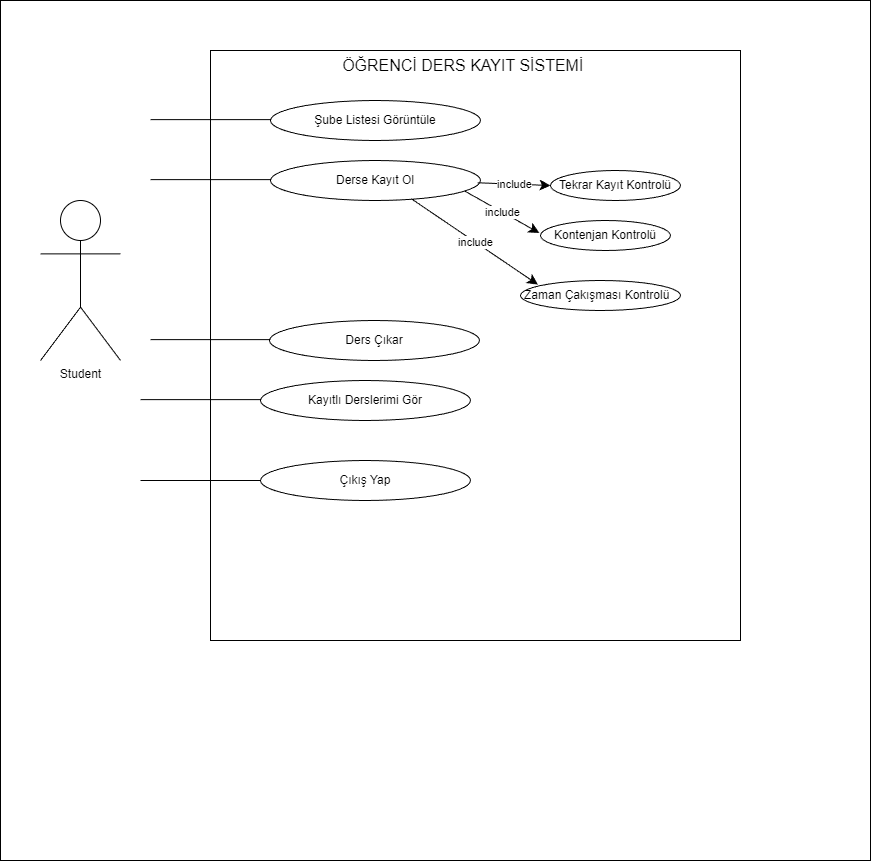

The diagram above was exported from draw.io. Its source (the exported page's mxGraphModel, read from the mxfile embedded in the PNG):
<mxGraphModel dx="1462" dy="641" grid="1" gridSize="10" guides="1" tooltips="1" connect="1" arrows="1" fold="1" page="1" pageScale="1" pageWidth="827" pageHeight="1169" math="0" shadow="0">
  <root>
    <mxCell id="0" />
    <mxCell id="1" parent="0" />
    <mxCell id="ISRlSxGyXT9MTZGCN9wR-50" parent="1" style="rounded=0;whiteSpace=wrap;html=1;" value="" vertex="1">
      <mxGeometry height="860" width="870" x="40" y="120" as="geometry" />
    </mxCell>
    <mxCell id="ISRlSxGyXT9MTZGCN9wR-6" parent="1" style="rounded=0;whiteSpace=wrap;html=1;" value="" vertex="1">
      <mxGeometry height="590" width="530" x="250" y="170" as="geometry" />
    </mxCell>
    <mxCell id="ISRlSxGyXT9MTZGCN9wR-1" parent="1" style="shape=umlActor;verticalLabelPosition=bottom;verticalAlign=top;html=1;outlineConnect=0;" value="Student&lt;div&gt;&lt;br&gt;&lt;/div&gt;" vertex="1">
      <mxGeometry height="160" width="80" x="80" y="320" as="geometry" />
    </mxCell>
    <mxCell id="ISRlSxGyXT9MTZGCN9wR-5" parent="1" style="text;strokeColor=none;fillColor=none;html=1;align=center;verticalAlign=middle;whiteSpace=wrap;rounded=0;fontSize=16;" value="ÖĞRENCİ DERS KAYIT SİSTEMİ&amp;nbsp;" vertex="1">
      <mxGeometry height="30" width="330" x="340" y="170" as="geometry" />
    </mxCell>
    <mxCell id="ISRlSxGyXT9MTZGCN9wR-8" parent="1" style="ellipse;whiteSpace=wrap;html=1;" value="Şube Listesi Görüntüle" vertex="1">
      <mxGeometry height="40" width="210" x="310" y="220" as="geometry" />
    </mxCell>
    <mxCell id="ISRlSxGyXT9MTZGCN9wR-11" parent="1" style="ellipse;whiteSpace=wrap;html=1;" value="Derse Kayıt Ol" vertex="1">
      <mxGeometry height="40" width="210" x="310" y="280" as="geometry" />
    </mxCell>
    <mxCell id="ISRlSxGyXT9MTZGCN9wR-12" parent="1" style="ellipse;whiteSpace=wrap;html=1;" value="Ders Çıkar" vertex="1">
      <mxGeometry height="40" width="210" x="309" y="440" as="geometry" />
    </mxCell>
    <mxCell id="ISRlSxGyXT9MTZGCN9wR-13" parent="1" style="ellipse;whiteSpace=wrap;html=1;" value="Kayıtlı Derslerimi Gör" vertex="1">
      <mxGeometry height="40" width="210" x="300" y="500" as="geometry" />
    </mxCell>
    <mxCell id="ISRlSxGyXT9MTZGCN9wR-14" parent="1" style="ellipse;whiteSpace=wrap;html=1;" value="Çıkış Yap" vertex="1">
      <mxGeometry height="40" width="210" x="300" y="580" as="geometry" />
    </mxCell>
    <mxCell id="ISRlSxGyXT9MTZGCN9wR-19" edge="1" parent="1" style="endArrow=none;html=1;rounded=0;fontSize=12;startSize=8;endSize=8;curved=1;entryX=0;entryY=0.5;entryDx=0;entryDy=0;" value="">
      <mxGeometry height="50" relative="1" width="50" as="geometry">
        <mxPoint x="180" y="600" as="sourcePoint" />
        <mxPoint x="300" y="600" as="targetPoint" />
      </mxGeometry>
    </mxCell>
    <mxCell id="ISRlSxGyXT9MTZGCN9wR-20" edge="1" parent="1" style="endArrow=none;html=1;rounded=0;fontSize=12;startSize=8;endSize=8;curved=1;entryX=0;entryY=0.5;entryDx=0;entryDy=0;" value="">
      <mxGeometry height="50" relative="1" width="50" as="geometry">
        <mxPoint x="180" y="519.1700000000001" as="sourcePoint" />
        <mxPoint x="300" y="519.1700000000001" as="targetPoint" />
      </mxGeometry>
    </mxCell>
    <mxCell id="ISRlSxGyXT9MTZGCN9wR-21" edge="1" parent="1" style="endArrow=none;html=1;rounded=0;fontSize=12;startSize=8;endSize=8;curved=1;entryX=0;entryY=0.5;entryDx=0;entryDy=0;" value="">
      <mxGeometry height="50" relative="1" width="50" as="geometry">
        <mxPoint x="190" y="459.17" as="sourcePoint" />
        <mxPoint x="310" y="459.17" as="targetPoint" />
      </mxGeometry>
    </mxCell>
    <mxCell id="ISRlSxGyXT9MTZGCN9wR-22" edge="1" parent="1" style="endArrow=none;html=1;rounded=0;fontSize=12;startSize=8;endSize=8;curved=1;entryX=0;entryY=0.5;entryDx=0;entryDy=0;" value="">
      <mxGeometry height="50" relative="1" width="50" as="geometry">
        <mxPoint x="190" y="299.17" as="sourcePoint" />
        <mxPoint x="310" y="299.17" as="targetPoint" />
      </mxGeometry>
    </mxCell>
    <mxCell id="ISRlSxGyXT9MTZGCN9wR-23" edge="1" parent="1" style="endArrow=none;html=1;rounded=0;fontSize=12;startSize=8;endSize=8;curved=1;entryX=0;entryY=0.5;entryDx=0;entryDy=0;" value="">
      <mxGeometry height="50" relative="1" width="50" as="geometry">
        <mxPoint x="190" y="239.17000000000002" as="sourcePoint" />
        <mxPoint x="310" y="239.17000000000002" as="targetPoint" />
      </mxGeometry>
    </mxCell>
    <mxCell id="ISRlSxGyXT9MTZGCN9wR-30" parent="1" style="ellipse;whiteSpace=wrap;html=1;" value="Tekrar Kayıt Kontrolü" vertex="1">
      <mxGeometry height="30" width="130" x="590" y="290" as="geometry" />
    </mxCell>
    <mxCell id="ISRlSxGyXT9MTZGCN9wR-31" parent="1" style="ellipse;whiteSpace=wrap;html=1;" value="Kontenjan Kontrolü" vertex="1">
      <mxGeometry height="30" width="130" x="580" y="340" as="geometry" />
    </mxCell>
    <mxCell id="ISRlSxGyXT9MTZGCN9wR-32" parent="1" style="ellipse;whiteSpace=wrap;html=1;" value="Zaman Çakışması Kontrolü&amp;nbsp;&amp;nbsp;" vertex="1">
      <mxGeometry height="30" width="160" x="560" y="400" as="geometry" />
    </mxCell>
    <mxCell id="ISRlSxGyXT9MTZGCN9wR-44" edge="1" parent="1" source="ISRlSxGyXT9MTZGCN9wR-11" style="endArrow=classic;html=1;rounded=0;fontSize=12;startSize=8;endSize=8;curved=1;exitX=0.67;exitY=0.955;exitDx=0;exitDy=0;exitPerimeter=0;entryX=0.109;entryY=0.137;entryDx=0;entryDy=0;entryPerimeter=0;" target="ISRlSxGyXT9MTZGCN9wR-32" value="">
      <mxGeometry relative="1" as="geometry">
        <mxPoint x="520" y="420" as="sourcePoint" />
        <mxPoint x="620" y="420" as="targetPoint" />
      </mxGeometry>
    </mxCell>
    <mxCell id="ISRlSxGyXT9MTZGCN9wR-45" connectable="0" parent="ISRlSxGyXT9MTZGCN9wR-44" style="edgeLabel;resizable=0;html=1;;align=center;verticalAlign=middle;" value="include" vertex="1">
      <mxGeometry relative="1" as="geometry" />
    </mxCell>
    <mxCell id="ISRlSxGyXT9MTZGCN9wR-46" edge="1" parent="1" source="ISRlSxGyXT9MTZGCN9wR-11" style="endArrow=classic;html=1;rounded=0;fontSize=12;startSize=8;endSize=8;curved=1;exitX=0.922;exitY=0.756;exitDx=0;exitDy=0;exitPerimeter=0;entryX=-0.009;entryY=0.415;entryDx=0;entryDy=0;entryPerimeter=0;" target="ISRlSxGyXT9MTZGCN9wR-31" value="">
      <mxGeometry relative="1" as="geometry">
        <mxPoint x="510" y="300" as="sourcePoint" />
        <mxPoint x="636" y="386" as="targetPoint" />
      </mxGeometry>
    </mxCell>
    <mxCell id="ISRlSxGyXT9MTZGCN9wR-47" connectable="0" parent="ISRlSxGyXT9MTZGCN9wR-46" style="edgeLabel;resizable=0;html=1;;align=center;verticalAlign=middle;" value="include" vertex="1">
      <mxGeometry relative="1" as="geometry" />
    </mxCell>
    <mxCell id="ISRlSxGyXT9MTZGCN9wR-48" edge="1" parent="1" source="ISRlSxGyXT9MTZGCN9wR-11" style="endArrow=classic;html=1;rounded=0;fontSize=12;startSize=8;endSize=8;curved=1;entryX=0;entryY=0.5;entryDx=0;entryDy=0;exitX=0.986;exitY=0.557;exitDx=0;exitDy=0;exitPerimeter=0;" target="ISRlSxGyXT9MTZGCN9wR-30" value="">
      <mxGeometry relative="1" as="geometry">
        <mxPoint x="520" y="300" as="sourcePoint" />
        <mxPoint x="645" y="386" as="targetPoint" />
      </mxGeometry>
    </mxCell>
    <mxCell id="ISRlSxGyXT9MTZGCN9wR-49" connectable="0" parent="ISRlSxGyXT9MTZGCN9wR-48" style="edgeLabel;resizable=0;html=1;;align=center;verticalAlign=middle;" value="include" vertex="1">
      <mxGeometry relative="1" as="geometry" />
    </mxCell>
  </root>
</mxGraphModel>